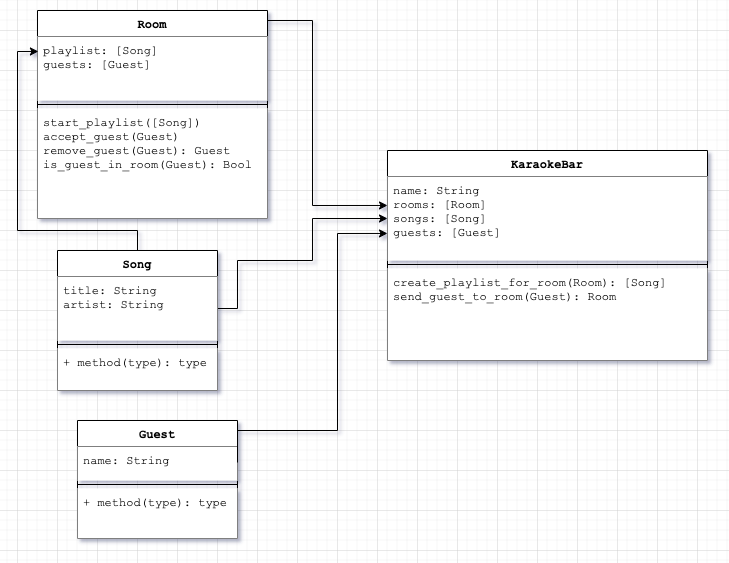

The diagram above was exported from draw.io. Its source (the exported page's mxGraphModel, read from the mxfile embedded in the PNG):
<mxGraphModel dx="963" dy="904" grid="1" gridSize="10" guides="1" tooltips="1" connect="1" arrows="1" fold="1" page="1" pageScale="1" pageWidth="827" pageHeight="1169" math="0" shadow="0">
  <root>
    <mxCell id="0" />
    <mxCell id="1" parent="0" />
    <mxCell id="VaKAyfTS8YD59cdAxNHq-5" value="Guest" style="swimlane;fontStyle=1;align=center;verticalAlign=top;childLayout=stackLayout;horizontal=1;startSize=26;horizontalStack=0;resizeParent=1;resizeParentMax=0;resizeLast=0;collapsible=1;marginBottom=0;fontFamily=Courier New;" parent="1" vertex="1">
      <mxGeometry x="100" y="510" width="160" height="118" as="geometry" />
    </mxCell>
    <mxCell id="VaKAyfTS8YD59cdAxNHq-6" value="name: String" style="text;strokeColor=none;align=left;verticalAlign=top;spacingLeft=4;spacingRight=4;overflow=hidden;rotatable=0;points=[[0,0.5],[1,0.5]];portConstraint=eastwest;fontFamily=Courier New;fillColor=#ffffff;" parent="VaKAyfTS8YD59cdAxNHq-5" vertex="1">
      <mxGeometry y="26" width="160" height="34" as="geometry" />
    </mxCell>
    <mxCell id="VaKAyfTS8YD59cdAxNHq-7" value="" style="line;strokeWidth=1;fillColor=none;align=left;verticalAlign=middle;spacingTop=-1;spacingLeft=3;spacingRight=3;rotatable=0;labelPosition=right;points=[];portConstraint=eastwest;" parent="VaKAyfTS8YD59cdAxNHq-5" vertex="1">
      <mxGeometry y="60" width="160" height="8" as="geometry" />
    </mxCell>
    <mxCell id="VaKAyfTS8YD59cdAxNHq-8" value="+ method(type): type" style="text;strokeColor=none;align=left;verticalAlign=top;spacingLeft=4;spacingRight=4;overflow=hidden;rotatable=0;points=[[0,0.5],[1,0.5]];portConstraint=eastwest;fontFamily=Courier New;fillColor=#ffffff;" parent="VaKAyfTS8YD59cdAxNHq-5" vertex="1">
      <mxGeometry y="68" width="160" height="50" as="geometry" />
    </mxCell>
    <mxCell id="VaKAyfTS8YD59cdAxNHq-1" value="KaraokeBar" style="swimlane;fontStyle=1;align=center;verticalAlign=top;childLayout=stackLayout;horizontal=1;startSize=26;horizontalStack=0;resizeParent=1;resizeParentMax=0;resizeLast=0;collapsible=1;marginBottom=0;fontFamily=Courier New;" parent="1" vertex="1">
      <mxGeometry x="410" y="240" width="320" height="210" as="geometry">
        <mxRectangle x="410" y="240" width="100" height="26" as="alternateBounds" />
      </mxGeometry>
    </mxCell>
    <mxCell id="VaKAyfTS8YD59cdAxNHq-2" value="name: String&#10;rooms: [Room]&#10;songs: [Song]&#10;guests: [Guest]" style="text;strokeColor=none;align=left;verticalAlign=top;spacingLeft=4;spacingRight=4;overflow=hidden;rotatable=0;points=[[0,0.5],[1,0.5]];portConstraint=eastwest;fontFamily=Courier New;fillColor=#ffffff;" parent="VaKAyfTS8YD59cdAxNHq-1" vertex="1">
      <mxGeometry y="26" width="320" height="84" as="geometry" />
    </mxCell>
    <mxCell id="VaKAyfTS8YD59cdAxNHq-3" value="" style="line;strokeWidth=1;fillColor=none;align=left;verticalAlign=middle;spacingTop=-1;spacingLeft=3;spacingRight=3;rotatable=0;labelPosition=right;points=[];portConstraint=eastwest;" parent="VaKAyfTS8YD59cdAxNHq-1" vertex="1">
      <mxGeometry y="110" width="320" height="8" as="geometry" />
    </mxCell>
    <mxCell id="VaKAyfTS8YD59cdAxNHq-4" value="create_playlist_for_room(Room): [Song]&#10;send_guest_to_room(Guest): Room" style="text;strokeColor=none;align=left;verticalAlign=top;spacingLeft=4;spacingRight=4;overflow=hidden;rotatable=0;points=[[0,0.5],[1,0.5]];portConstraint=eastwest;fontFamily=Courier New;fillColor=#ffffff;" parent="VaKAyfTS8YD59cdAxNHq-1" vertex="1">
      <mxGeometry y="118" width="320" height="92" as="geometry" />
    </mxCell>
    <mxCell id="N5o923XJl7fnCcGLwsrh-10" style="edgeStyle=orthogonalEdgeStyle;rounded=0;orthogonalLoop=1;jettySize=auto;html=1;entryX=0;entryY=0.345;entryDx=0;entryDy=0;entryPerimeter=0;" parent="1" target="VaKAyfTS8YD59cdAxNHq-2" edge="1">
      <mxGeometry relative="1" as="geometry">
        <mxPoint x="290" y="110" as="sourcePoint" />
        <Array as="points">
          <mxPoint x="290" y="110" />
          <mxPoint x="335" y="110" />
          <mxPoint x="335" y="295" />
        </Array>
      </mxGeometry>
    </mxCell>
    <mxCell id="N5o923XJl7fnCcGLwsrh-11" style="edgeStyle=orthogonalEdgeStyle;rounded=0;orthogonalLoop=1;jettySize=auto;html=1;" parent="1" source="N5o923XJl7fnCcGLwsrh-6" target="VaKAyfTS8YD59cdAxNHq-2" edge="1">
      <mxGeometry relative="1" as="geometry">
        <Array as="points">
          <mxPoint x="260" y="350" />
          <mxPoint x="335" y="350" />
          <mxPoint x="335" y="308" />
        </Array>
      </mxGeometry>
    </mxCell>
    <mxCell id="N5o923XJl7fnCcGLwsrh-12" style="edgeStyle=orthogonalEdgeStyle;rounded=0;orthogonalLoop=1;jettySize=auto;html=1;entryX=0;entryY=0.69;entryDx=0;entryDy=0;entryPerimeter=0;" parent="1" edge="1">
      <mxGeometry relative="1" as="geometry">
        <mxPoint x="260" y="552" as="sourcePoint" />
        <mxPoint x="410" y="322.96000000000004" as="targetPoint" />
        <Array as="points">
          <mxPoint x="260" y="520" />
          <mxPoint x="360" y="520" />
          <mxPoint x="360" y="323" />
        </Array>
      </mxGeometry>
    </mxCell>
    <mxCell id="N5o923XJl7fnCcGLwsrh-1" value="Room" style="swimlane;fontStyle=1;align=center;verticalAlign=top;childLayout=stackLayout;horizontal=1;startSize=26;horizontalStack=0;resizeParent=1;resizeParentMax=0;resizeLast=0;collapsible=1;marginBottom=0;fontFamily=Courier New;" parent="1" vertex="1">
      <mxGeometry x="60" y="100" width="230" height="208" as="geometry" />
    </mxCell>
    <mxCell id="N5o923XJl7fnCcGLwsrh-2" value="playlist: [Song]&#10;guests: [Guest]" style="text;strokeColor=none;align=left;verticalAlign=top;spacingLeft=4;spacingRight=4;overflow=hidden;rotatable=0;points=[[0,0.5],[1,0.5]];portConstraint=eastwest;fontFamily=Courier New;fillColor=#ffffff;" parent="N5o923XJl7fnCcGLwsrh-1" vertex="1">
      <mxGeometry y="26" width="230" height="64" as="geometry" />
    </mxCell>
    <mxCell id="N5o923XJl7fnCcGLwsrh-3" value="" style="line;strokeWidth=1;fillColor=none;align=left;verticalAlign=middle;spacingTop=-1;spacingLeft=3;spacingRight=3;rotatable=0;labelPosition=right;points=[];portConstraint=eastwest;" parent="N5o923XJl7fnCcGLwsrh-1" vertex="1">
      <mxGeometry y="90" width="230" height="8" as="geometry" />
    </mxCell>
    <mxCell id="N5o923XJl7fnCcGLwsrh-4" value="start_playlist([Song])&#10;accept_guest(Guest)&#10;remove_guest(Guest): Guest&#10;is_guest_in_room(Guest): Bool" style="text;strokeColor=none;align=left;verticalAlign=top;spacingLeft=4;spacingRight=4;overflow=hidden;rotatable=0;points=[[0,0.5],[1,0.5]];portConstraint=eastwest;fontFamily=Courier New;fillColor=#ffffff;" parent="N5o923XJl7fnCcGLwsrh-1" vertex="1">
      <mxGeometry y="98" width="230" height="110" as="geometry" />
    </mxCell>
    <mxCell id="Sq8zandFRaipDbrp5R9g-2" style="edgeStyle=orthogonalEdgeStyle;rounded=0;orthogonalLoop=1;jettySize=auto;html=1;entryX=0.004;entryY=0.234;entryDx=0;entryDy=0;entryPerimeter=0;" edge="1" parent="1" source="N5o923XJl7fnCcGLwsrh-5" target="N5o923XJl7fnCcGLwsrh-2">
      <mxGeometry relative="1" as="geometry">
        <Array as="points">
          <mxPoint x="160" y="320" />
          <mxPoint x="40" y="320" />
          <mxPoint x="40" y="141" />
        </Array>
      </mxGeometry>
    </mxCell>
    <mxCell id="N5o923XJl7fnCcGLwsrh-5" value="Song" style="swimlane;fontStyle=1;align=center;verticalAlign=top;childLayout=stackLayout;horizontal=1;startSize=26;horizontalStack=0;resizeParent=1;resizeParentMax=0;resizeLast=0;collapsible=1;marginBottom=0;fontFamily=Courier New;" parent="1" vertex="1">
      <mxGeometry x="80" y="340" width="160" height="140" as="geometry" />
    </mxCell>
    <mxCell id="N5o923XJl7fnCcGLwsrh-6" value="title: String&#10;artist: String" style="text;strokeColor=none;align=left;verticalAlign=top;spacingLeft=4;spacingRight=4;overflow=hidden;rotatable=0;points=[[0,0.5],[1,0.5]];portConstraint=eastwest;fontFamily=Courier New;fillColor=#ffffff;" parent="N5o923XJl7fnCcGLwsrh-5" vertex="1">
      <mxGeometry y="26" width="160" height="64" as="geometry" />
    </mxCell>
    <mxCell id="N5o923XJl7fnCcGLwsrh-7" value="" style="line;strokeWidth=1;fillColor=none;align=left;verticalAlign=middle;spacingTop=-1;spacingLeft=3;spacingRight=3;rotatable=0;labelPosition=right;points=[];portConstraint=eastwest;" parent="N5o923XJl7fnCcGLwsrh-5" vertex="1">
      <mxGeometry y="90" width="160" height="8" as="geometry" />
    </mxCell>
    <mxCell id="N5o923XJl7fnCcGLwsrh-8" value="+ method(type): type" style="text;strokeColor=none;align=left;verticalAlign=top;spacingLeft=4;spacingRight=4;overflow=hidden;rotatable=0;points=[[0,0.5],[1,0.5]];portConstraint=eastwest;fontFamily=Courier New;fillColor=#ffffff;" parent="N5o923XJl7fnCcGLwsrh-5" vertex="1">
      <mxGeometry y="98" width="160" height="42" as="geometry" />
    </mxCell>
  </root>
</mxGraphModel>